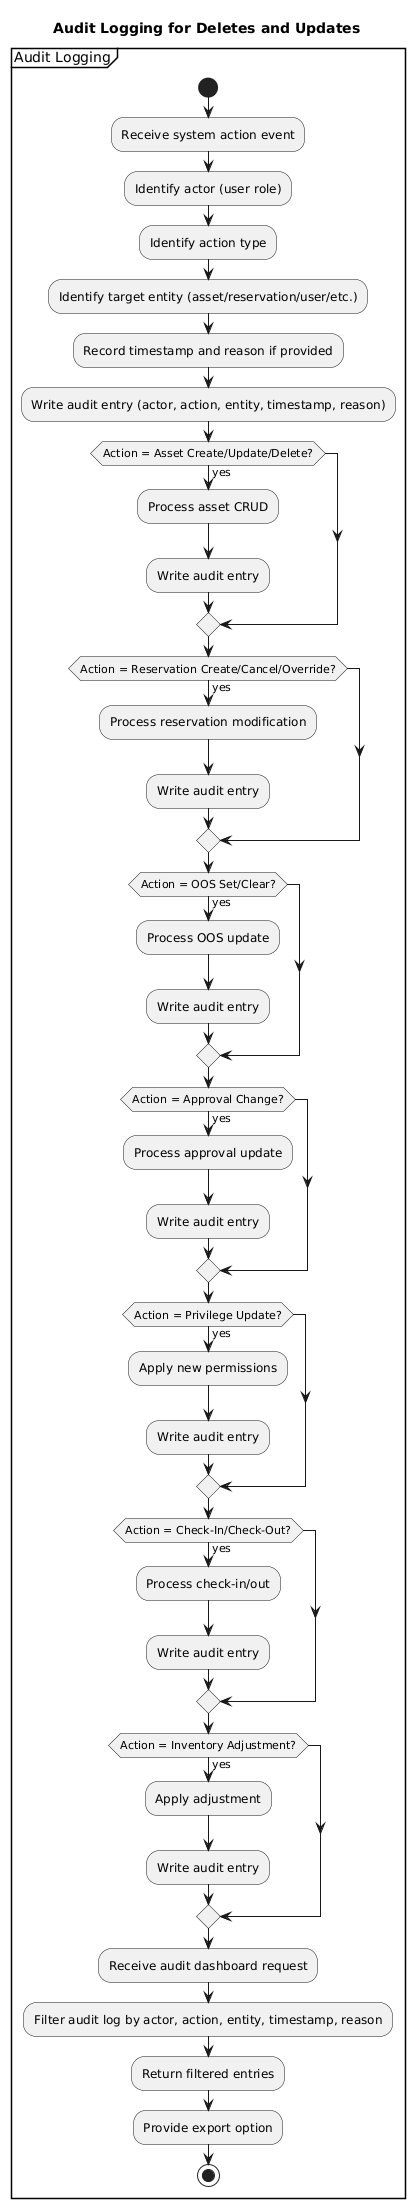

The diagram above was rendered by PlantUML. Its source (embedded in the PNG):
@startuml
title Audit Logging for Deletes and Updates

partition "Audit Logging" {

    start

    ' -------------------------------
    ' General Audit Capture Framework
    ' -------------------------------
    :Receive system action event;
    :Identify actor (user role);
    :Identify action type;
    :Identify target entity (asset/reservation/user/etc.);
    :Record timestamp and reason if provided;

    ' Universal audit write
    :Write audit entry (actor, action, entity, timestamp, reason);

    ' -------------------------------
    ' Specific Action Categories
    ' -------------------------------

    ' --- Asset CRUD ---
    if (Action = Asset Create/Update/Delete?) then (yes)
        :Process asset CRUD;
        :Write audit entry;
    endif

    ' --- Reservations ---
    if (Action = Reservation Create/Cancel/Override?) then (yes)
        :Process reservation modification;
        :Write audit entry;
    endif

    ' --- Out-of-Service Actions ---
    if (Action = OOS Set/Clear?) then (yes)
        :Process OOS update;
        :Write audit entry;
    endif

    ' --- Approvals ---
    if (Action = Approval Change?) then (yes)
        :Process approval update;
        :Write audit entry;
    endif

    ' --- Privilege Changes ---
    if (Action = Privilege Update?) then (yes)
        :Apply new permissions;
        :Write audit entry;
    endif

    ' --- Check-In / Check-Out ---
    if (Action = Check-In/Check-Out?) then (yes)
        :Process check-in/out;
        :Write audit entry;
    endif

    ' --- Inventory Adjustments ---
    if (Action = Inventory Adjustment?) then (yes)
        :Apply adjustment;
        :Write audit entry;
    endif

    ' -------------------------------
    ' Audit Dashboard & Filtering
    ' -------------------------------
    :Receive audit dashboard request;
    :Filter audit log by actor, action, entity, timestamp, reason;
    :Return filtered entries;
    :Provide export option;

    stop
}
@enduml